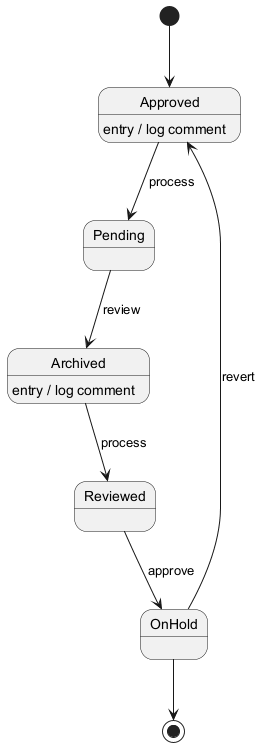

The diagram above was rendered by PlantUML. Its source (embedded in the PNG):
@startuml
skinparam backgroundColor #FFFFFF
skinparam classBackgroundColor #F3E5F5
skinparam classBorderColor #6A1B9A
[*] --> Approved
Approved --> Pending : process
Approved : entry / log comment
Pending --> Archived : review
Archived --> Reviewed : process
Archived : entry / log comment
Reviewed --> OnHold : approve
OnHold --> Approved : revert
OnHold --> [*]
@enduml